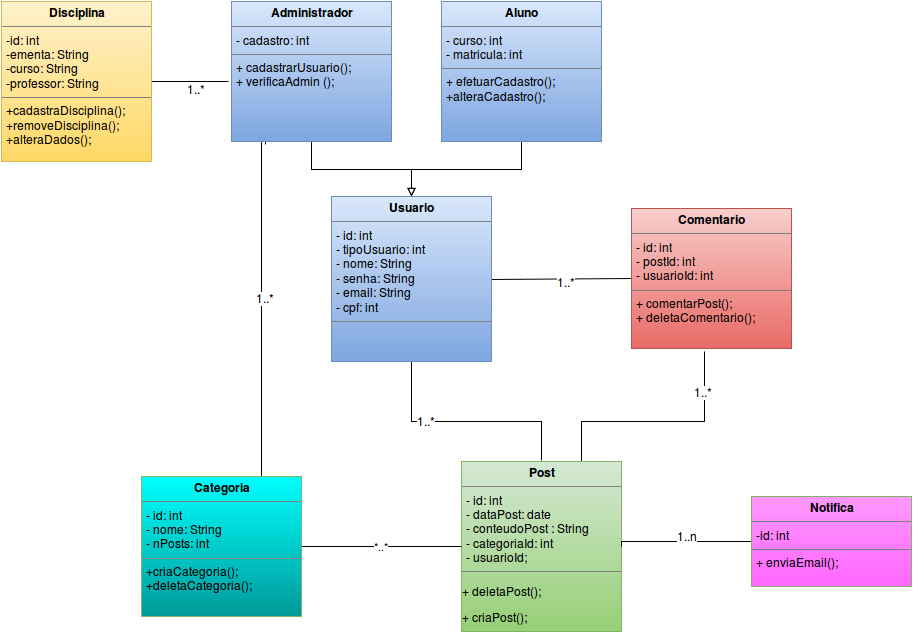

The diagram above was exported from draw.io. Its source (the exported page's mxGraphModel, read from the mxfile embedded in the PNG):
<mxGraphModel dx="1120" dy="438" grid="1" gridSize="10" guides="1" tooltips="1" connect="1" arrows="1" fold="1" page="1" pageScale="1" pageWidth="826" pageHeight="1169" background="#ffffff" math="0" shadow="0">
  <root>
    <mxCell id="0" />
    <mxCell id="1" parent="0" />
    <mxCell id="14" style="edgeStyle=none;rounded=0;html=1;exitX=0.5;exitY=1;endArrow=none;endFill=0;jettySize=auto;orthogonalLoop=1;" parent="1" source="6" edge="1">
      <mxGeometry relative="1" as="geometry">
        <mxPoint x="560" y="479" as="targetPoint" />
        <Array as="points">
          <mxPoint x="430" y="440" />
          <mxPoint x="560" y="440" />
        </Array>
      </mxGeometry>
    </mxCell>
    <mxCell id="37" value="1..*" style="text;html=1;resizable=0;points=[];align=center;verticalAlign=middle;labelBackgroundColor=#ffffff;" parent="14" vertex="1" connectable="0">
      <mxGeometry x="-0.35" y="1" relative="1" as="geometry">
        <mxPoint as="offset" />
      </mxGeometry>
    </mxCell>
    <mxCell id="33" style="edgeStyle=none;rounded=0;html=1;exitX=1;exitY=0.5;entryX=0;entryY=0.5;endArrow=none;endFill=0;jettySize=auto;orthogonalLoop=1;" parent="1" source="6" target="32" edge="1">
      <mxGeometry relative="1" as="geometry" />
    </mxCell>
    <mxCell id="38" value="1..*" style="text;html=1;resizable=0;points=[];align=center;verticalAlign=middle;labelBackgroundColor=#ffffff;" parent="33" vertex="1" connectable="0">
      <mxGeometry x="0.0571" y="-3" relative="1" as="geometry">
        <mxPoint as="offset" />
      </mxGeometry>
    </mxCell>
    <mxCell id="6" value="&lt;p style=&quot;margin: 0px ; margin-top: 4px ; text-align: center&quot;&gt;&lt;b&gt;Usuario&lt;/b&gt;&lt;/p&gt;&lt;hr size=&quot;1&quot;&gt;&lt;p style=&quot;margin: 0px ; margin-left: 4px&quot;&gt;- id: int&lt;/p&gt;&lt;p style=&quot;margin: 0px ; margin-left: 4px&quot;&gt;- tipoUsuario: int&lt;/p&gt;&lt;p style=&quot;margin: 0px ; margin-left: 4px&quot;&gt;- nome: String&lt;/p&gt;&lt;p style=&quot;margin: 0px ; margin-left: 4px&quot;&gt;- senha: String&lt;/p&gt;&lt;p style=&quot;margin: 0px ; margin-left: 4px&quot;&gt;- email: String&lt;/p&gt;&lt;p style=&quot;margin: 0px ; margin-left: 4px&quot;&gt;- cpf: int&lt;/p&gt;&lt;hr size=&quot;1&quot;&gt;&lt;p style=&quot;margin: 0px ; margin-left: 4px&quot;&gt;&lt;br&gt;&lt;/p&gt;&lt;p style=&quot;margin: 0px ; margin-left: 4px&quot;&gt;&lt;br&gt;&lt;/p&gt;&lt;p style=&quot;margin: 0px ; margin-left: 4px&quot;&gt;&lt;br&gt;&lt;/p&gt;" style="verticalAlign=top;align=left;overflow=fill;fontSize=12;fontFamily=Helvetica;html=1;plain-blue" parent="1" vertex="1">
      <mxGeometry x="350" y="215" width="160" height="165" as="geometry" />
    </mxCell>
    <mxCell id="50" style="edgeStyle=orthogonalEdgeStyle;rounded=0;html=1;exitX=0.5;exitY=1;startArrow=none;startFill=0;endArrow=block;endFill=0;jettySize=auto;orthogonalLoop=1;" parent="1" source="7" target="6" edge="1">
      <mxGeometry relative="1" as="geometry" />
    </mxCell>
    <mxCell id="7" value="&lt;p style=&quot;margin: 0px ; margin-top: 4px ; text-align: center&quot;&gt;&lt;b&gt;Aluno&lt;/b&gt;&lt;/p&gt;&lt;hr size=&quot;1&quot;&gt;&lt;p style=&quot;margin: 0px ; margin-left: 4px&quot;&gt;- curso: int&lt;/p&gt;&lt;p style=&quot;margin: 0px ; margin-left: 4px&quot;&gt;- matricula: int&lt;/p&gt;&lt;hr size=&quot;1&quot;&gt;&lt;p style=&quot;margin: 0px ; margin-left: 4px&quot;&gt;+ efetuarCadastro();&lt;/p&gt;&lt;p style=&quot;margin: 0px ; margin-left: 4px&quot;&gt;+alteraCadastro();&lt;/p&gt;" style="verticalAlign=top;align=left;overflow=fill;fontSize=12;fontFamily=Helvetica;html=1;plain-blue" parent="1" vertex="1">
      <mxGeometry x="460" y="20" width="160" height="140" as="geometry" />
    </mxCell>
    <mxCell id="49" style="edgeStyle=orthogonalEdgeStyle;rounded=0;html=1;exitX=0.5;exitY=1;entryX=0.5;entryY=0;startArrow=none;startFill=0;endArrow=block;endFill=0;jettySize=auto;orthogonalLoop=1;" parent="1" source="11" target="6" edge="1">
      <mxGeometry relative="1" as="geometry" />
    </mxCell>
    <mxCell id="56" style="edgeStyle=orthogonalEdgeStyle;rounded=0;html=1;exitX=0.213;exitY=1.021;entryX=0.25;entryY=0.107;entryPerimeter=0;startArrow=none;startFill=0;endArrow=none;endFill=0;jettySize=auto;orthogonalLoop=1;exitPerimeter=0;" parent="1" source="11" target="30" edge="1">
      <mxGeometry relative="1" as="geometry">
        <Array as="points">
          <mxPoint x="284" y="150" />
          <mxPoint x="280" y="150" />
        </Array>
      </mxGeometry>
    </mxCell>
    <mxCell id="65" value="1..*" style="text;html=1;resizable=0;points=[];align=center;verticalAlign=middle;labelBackgroundColor=#ffffff;" parent="56" vertex="1" connectable="0">
      <mxGeometry x="-0.2" y="3" relative="1" as="geometry">
        <mxPoint as="offset" />
      </mxGeometry>
    </mxCell>
    <mxCell id="11" value="&lt;p style=&quot;margin: 0px ; margin-top: 4px ; text-align: center&quot;&gt;&lt;b&gt;Administrador&lt;/b&gt;&lt;/p&gt;&lt;hr size=&quot;1&quot;&gt;&lt;p style=&quot;margin: 0px ; margin-left: 4px&quot;&gt;- cadastro: int&lt;/p&gt;&lt;hr size=&quot;1&quot;&gt;&lt;p style=&quot;margin: 0px ; margin-left: 4px&quot;&gt;&lt;span style=&quot;line-height: 1.2&quot;&gt;+ cadastrarUsuario();&lt;/span&gt;&lt;/p&gt;&lt;p style=&quot;margin: 0px ; margin-left: 4px&quot;&gt;+ verificaAdmin ();&lt;/p&gt;" style="verticalAlign=top;align=left;overflow=fill;fontSize=12;fontFamily=Helvetica;html=1;plain-blue" parent="1" vertex="1">
      <mxGeometry x="250" y="20" width="160" height="140" as="geometry" />
    </mxCell>
    <mxCell id="34" style="edgeStyle=none;rounded=0;html=1;exitX=0.75;exitY=0;entryX=0.456;entryY=1.021;endArrow=none;endFill=0;jettySize=auto;orthogonalLoop=1;entryPerimeter=0;" parent="1" source="13" target="32" edge="1">
      <mxGeometry relative="1" as="geometry">
        <Array as="points">
          <mxPoint x="600" y="440" />
          <mxPoint x="723" y="440" />
        </Array>
      </mxGeometry>
    </mxCell>
    <mxCell id="35" value="1..*" style="text;html=1;resizable=0;points=[];align=center;verticalAlign=middle;labelBackgroundColor=#ffffff;" parent="34" vertex="1" connectable="0">
      <mxGeometry x="-0.3698" y="-3" relative="1" as="geometry">
        <mxPoint x="88" y="-33" as="offset" />
      </mxGeometry>
    </mxCell>
    <mxCell id="13" value="&lt;p style=&quot;margin: 0px ; margin-top: 4px ; text-align: center&quot;&gt;&lt;b&gt;Post&lt;/b&gt;&lt;/p&gt;&lt;hr size=&quot;1&quot;&gt;&lt;p style=&quot;margin: 0px ; margin-left: 4px&quot;&gt;- id: int&lt;/p&gt;&lt;p style=&quot;margin: 0px ; margin-left: 4px&quot;&gt;- dataPost: date&lt;/p&gt;&lt;p style=&quot;margin: 0px ; margin-left: 4px&quot;&gt;- conteudoPost : String&lt;/p&gt;&lt;p style=&quot;margin: 0px ; margin-left: 4px&quot;&gt;- categoriaId: int&lt;/p&gt;&lt;p style=&quot;margin: 0px ; margin-left: 4px&quot;&gt;- usuarioId;&lt;/p&gt;&lt;hr size=&quot;1&quot;&gt;&lt;p&gt;+ deletaPost();&lt;/p&gt;&lt;p&gt;&lt;span style=&quot;line-height: 1.2&quot;&gt;+ criaPost();&lt;/span&gt;&lt;/p&gt;&lt;div&gt;&lt;br&gt;&lt;/div&gt;" style="verticalAlign=top;align=left;overflow=fill;fontSize=12;fontFamily=Helvetica;html=1;plain-green" parent="1" vertex="1">
      <mxGeometry x="480" y="480" width="160" height="170" as="geometry" />
    </mxCell>
    <mxCell id="54" value="*..*" style="edgeStyle=orthogonalEdgeStyle;rounded=0;html=1;exitX=1;exitY=0.5;startArrow=none;startFill=0;endArrow=none;endFill=0;jettySize=auto;orthogonalLoop=1;" parent="1" source="30" target="13" edge="1">
      <mxGeometry relative="1" as="geometry" />
    </mxCell>
    <mxCell id="30" value="&lt;p style=&quot;margin: 0px ; margin-top: 4px ; text-align: center&quot;&gt;&lt;b&gt;Categoria&lt;/b&gt;&lt;/p&gt;&lt;hr size=&quot;1&quot;&gt;&lt;p style=&quot;margin: 0px ; margin-left: 4px&quot;&gt;- id: int&lt;/p&gt;&lt;p style=&quot;margin: 0px ; margin-left: 4px&quot;&gt;- nome: String&lt;/p&gt;&lt;p style=&quot;margin: 0px ; margin-left: 4px&quot;&gt;- nPosts: int&lt;/p&gt;&lt;hr size=&quot;1&quot;&gt;&lt;p style=&quot;margin: 0px ; margin-left: 4px&quot;&gt;+criaCategoria();&lt;/p&gt;&lt;p style=&quot;margin: 0px ; margin-left: 4px&quot;&gt;+deletaCategoria();&lt;/p&gt;" style="verticalAlign=top;align=left;overflow=fill;fontSize=12;fontFamily=Helvetica;html=1;plain-green;gradientColor=#009999;fillColor=#00FFFF;" parent="1" vertex="1">
      <mxGeometry x="160" y="495" width="160" height="140" as="geometry" />
    </mxCell>
    <mxCell id="32" value="&lt;p style=&quot;margin: 0px ; margin-top: 4px ; text-align: center&quot;&gt;&lt;b&gt;Comentario&lt;/b&gt;&lt;/p&gt;&lt;hr size=&quot;1&quot;&gt;&lt;p style=&quot;margin: 0px ; margin-left: 4px&quot;&gt;- id: int&lt;/p&gt;&lt;p style=&quot;margin: 0px ; margin-left: 4px&quot;&gt;- postId: int&lt;/p&gt;&lt;p style=&quot;margin: 0px ; margin-left: 4px&quot;&gt;- usuarioId: int&lt;/p&gt;&lt;hr size=&quot;1&quot;&gt;&lt;p style=&quot;margin: 0px ; margin-left: 4px&quot;&gt;&lt;span&gt;+ comentarPost();&lt;/span&gt;&lt;br&gt;&lt;/p&gt;&lt;p style=&quot;margin: 0px ; margin-left: 4px&quot;&gt;&lt;span&gt;+ deletaComentario();&lt;/span&gt;&lt;span&gt;&lt;br&gt;&lt;/span&gt;&lt;/p&gt;" style="verticalAlign=top;align=left;overflow=fill;fontSize=12;fontFamily=Helvetica;html=1;plain-red" parent="1" vertex="1">
      <mxGeometry x="650" y="227" width="160" height="140" as="geometry" />
    </mxCell>
    <mxCell id="57" style="edgeStyle=orthogonalEdgeStyle;rounded=0;html=1;startArrow=none;startFill=0;endArrow=none;endFill=0;jettySize=auto;orthogonalLoop=1;entryX=1;entryY=0.5;" parent="1" source="40" target="13" edge="1">
      <mxGeometry relative="1" as="geometry">
        <mxPoint x="650" y="560" as="targetPoint" />
        <Array as="points">
          <mxPoint x="640" y="560" />
        </Array>
      </mxGeometry>
    </mxCell>
    <mxCell id="58" value="1..n&lt;div&gt;&lt;br&gt;&lt;/div&gt;" style="text;html=1;resizable=0;points=[];align=center;verticalAlign=middle;labelBackgroundColor=#ffffff;" parent="57" vertex="1" connectable="0">
      <mxGeometry x="-0.0333" y="2" relative="1" as="geometry">
        <mxPoint as="offset" />
      </mxGeometry>
    </mxCell>
    <mxCell id="40" value="&lt;p style=&quot;margin: 0px ; margin-top: 4px ; text-align: center&quot;&gt;&lt;b&gt;Notifica&lt;/b&gt;&lt;/p&gt;&lt;hr size=&quot;1&quot;&gt;&lt;p style=&quot;margin: 0px ; margin-left: 4px&quot;&gt;-id: int&lt;/p&gt;&lt;hr size=&quot;1&quot;&gt;&lt;p style=&quot;margin: 0px ; margin-left: 4px&quot;&gt;+ enviaEmail();&lt;/p&gt;" style="verticalAlign=top;align=left;overflow=fill;fontSize=12;fontFamily=Helvetica;html=1;plain-green;gradientColor=#FF66FF;fillColor=#FF99FF;" parent="1" vertex="1">
      <mxGeometry x="770" y="515" width="160" height="90" as="geometry" />
    </mxCell>
    <mxCell id="60" style="edgeStyle=orthogonalEdgeStyle;rounded=0;html=1;entryX=-0.019;entryY=0.571;entryPerimeter=0;startArrow=none;startFill=0;endArrow=none;endFill=0;jettySize=auto;orthogonalLoop=1;" parent="1" source="59" target="11" edge="1">
      <mxGeometry relative="1" as="geometry" />
    </mxCell>
    <mxCell id="66" value="1..*" style="text;html=1;resizable=0;points=[];align=center;verticalAlign=middle;labelBackgroundColor=#ffffff;" parent="60" vertex="1" connectable="0">
      <mxGeometry x="0.1529" y="-7" relative="1" as="geometry">
        <mxPoint as="offset" />
      </mxGeometry>
    </mxCell>
    <mxCell id="59" value="&lt;p style=&quot;margin: 0px ; margin-top: 4px ; text-align: center&quot;&gt;&lt;b&gt;Disciplina&lt;/b&gt;&lt;/p&gt;&lt;hr size=&quot;1&quot;&gt;&lt;p style=&quot;margin: 0px ; margin-left: 4px&quot;&gt;-id: int&lt;/p&gt;&lt;p style=&quot;margin: 0px ; margin-left: 4px&quot;&gt;-ementa: String&lt;/p&gt;&lt;p style=&quot;margin: 0px ; margin-left: 4px&quot;&gt;-curso: String&lt;/p&gt;&lt;p style=&quot;margin: 0px ; margin-left: 4px&quot;&gt;-professor: String&lt;/p&gt;&lt;hr size=&quot;1&quot;&gt;&lt;p style=&quot;margin: 0px ; margin-left: 4px&quot;&gt;+cadastraDisciplina();&lt;/p&gt;&lt;p style=&quot;margin: 0px ; margin-left: 4px&quot;&gt;+removeDisciplina();&lt;/p&gt;&lt;p style=&quot;margin: 0px ; margin-left: 4px&quot;&gt;+alteraDados();&lt;/p&gt;" style="verticalAlign=top;align=left;overflow=fill;fontSize=12;fontFamily=Helvetica;html=1;plain-yellow" parent="1" vertex="1">
      <mxGeometry x="20" y="20" width="150" height="160" as="geometry" />
    </mxCell>
  </root>
</mxGraphModel>